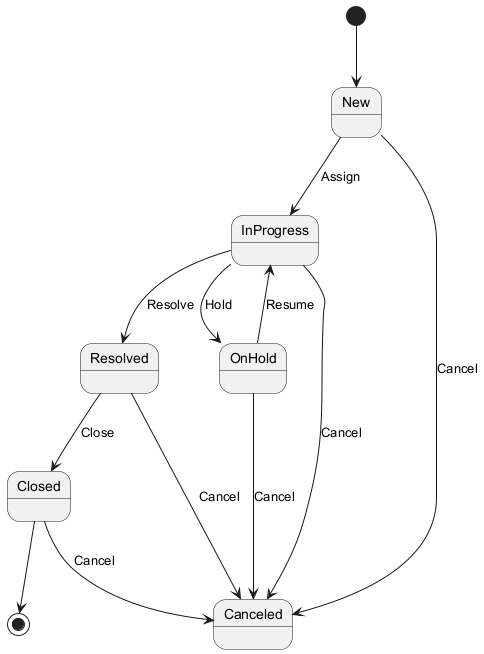

The diagram above was rendered by PlantUML. Its source (embedded in the PNG):
@startuml
[*] --> New

New --> InProgress : Assign
InProgress --> Resolved : Resolve
InProgress --> OnHold : Hold
OnHold --> InProgress : Resume
Resolved --> Closed : Close
Closed --> [*]

New --> Canceled : Cancel
InProgress --> Canceled : Cancel
OnHold --> Canceled : Cancel
Resolved --> Canceled : Cancel
Closed --> Canceled : Cancel
@enduml